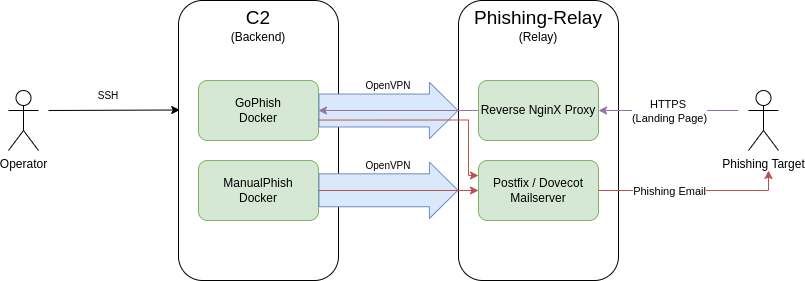

The diagram above was exported from draw.io. Its source (the exported page's mxGraphModel, read from the mxfile embedded in the PNG):
<mxGraphModel dx="1434" dy="870" grid="1" gridSize="10" guides="1" tooltips="1" connect="1" arrows="1" fold="1" page="1" pageScale="1" pageWidth="850" pageHeight="1100" math="0" shadow="0">
  <root>
    <mxCell id="0" />
    <mxCell id="1" parent="0" />
    <mxCell id="xtoA8kuY6AniBKlyXmYx-1" value="" style="rounded=1;whiteSpace=wrap;html=1;" parent="1" vertex="1">
      <mxGeometry x="200" y="320" width="160" height="280" as="geometry" />
    </mxCell>
    <mxCell id="xtoA8kuY6AniBKlyXmYx-3" value="" style="rounded=1;whiteSpace=wrap;html=1;" parent="1" vertex="1">
      <mxGeometry x="480" y="320" width="160" height="280" as="geometry" />
    </mxCell>
    <mxCell id="xtoA8kuY6AniBKlyXmYx-4" value="GoPhish&lt;br&gt;Docker" style="rounded=1;whiteSpace=wrap;html=1;fillColor=#d5e8d4;strokeColor=#82b366;" parent="1" vertex="1">
      <mxGeometry x="220" y="400" width="120" height="60" as="geometry" />
    </mxCell>
    <mxCell id="xtoA8kuY6AniBKlyXmYx-5" value="ManualPhish&lt;br&gt;Docker" style="rounded=1;whiteSpace=wrap;html=1;fillColor=#d5e8d4;strokeColor=#82b366;" parent="1" vertex="1">
      <mxGeometry x="220" y="480" width="120" height="60" as="geometry" />
    </mxCell>
    <mxCell id="xtoA8kuY6AniBKlyXmYx-6" value="Postfix / Dovecot Mailserver" style="rounded=1;whiteSpace=wrap;html=1;fillColor=#d5e8d4;strokeColor=#82b366;" parent="1" vertex="1">
      <mxGeometry x="500" y="480" width="120" height="60" as="geometry" />
    </mxCell>
    <mxCell id="xtoA8kuY6AniBKlyXmYx-7" value="Reverse NginX Proxy" style="rounded=1;whiteSpace=wrap;html=1;fillColor=#d5e8d4;strokeColor=#82b366;" parent="1" vertex="1">
      <mxGeometry x="500" y="400" width="120" height="60" as="geometry" />
    </mxCell>
    <mxCell id="xtoA8kuY6AniBKlyXmYx-8" value="&lt;font style=&quot;&quot;&gt;&lt;span style=&quot;font-size: 19px;&quot;&gt;C2&lt;/span&gt;&lt;br&gt;&lt;font style=&quot;font-size: 12px;&quot;&gt;(Backend)&lt;/font&gt;&lt;br&gt;&lt;/font&gt;" style="text;html=1;strokeColor=none;fillColor=none;align=center;verticalAlign=middle;whiteSpace=wrap;rounded=0;" parent="1" vertex="1">
      <mxGeometry x="250" y="330" width="60" height="30" as="geometry" />
    </mxCell>
    <mxCell id="xtoA8kuY6AniBKlyXmYx-9" value="&lt;font style=&quot;&quot;&gt;&lt;span style=&quot;font-size: 19px;&quot;&gt;Phishing-Relay&lt;/span&gt;&lt;br&gt;&lt;font style=&quot;font-size: 12px;&quot;&gt;(Relay)&lt;/font&gt;&lt;br&gt;&lt;/font&gt;" style="text;html=1;strokeColor=none;fillColor=none;align=center;verticalAlign=middle;whiteSpace=wrap;rounded=0;" parent="1" vertex="1">
      <mxGeometry x="495" y="330" width="130" height="30" as="geometry" />
    </mxCell>
    <mxCell id="xtoA8kuY6AniBKlyXmYx-11" value="" style="shape=flexArrow;endArrow=classic;html=1;rounded=0;exitX=1;exitY=0.5;exitDx=0;exitDy=0;entryX=0;entryY=0.393;entryDx=0;entryDy=0;entryPerimeter=0;endWidth=22.53472222222222;endSize=9.195833333333335;width=32.91666666666667;fillColor=#dae8fc;strokeColor=#6c8ebf;" parent="1" source="xtoA8kuY6AniBKlyXmYx-4" target="xtoA8kuY6AniBKlyXmYx-3" edge="1">
      <mxGeometry width="50" height="50" relative="1" as="geometry">
        <mxPoint x="390" y="430" as="sourcePoint" />
        <mxPoint x="440" y="380" as="targetPoint" />
      </mxGeometry>
    </mxCell>
    <mxCell id="xtoA8kuY6AniBKlyXmYx-12" value="" style="shape=flexArrow;endArrow=classic;html=1;rounded=0;exitX=1;exitY=0.5;exitDx=0;exitDy=0;entryX=0;entryY=0.393;entryDx=0;entryDy=0;entryPerimeter=0;endWidth=22.53472222222222;endSize=9.195833333333335;width=32.91666666666667;fillColor=#dae8fc;strokeColor=#6c8ebf;" parent="1" edge="1">
      <mxGeometry width="50" height="50" relative="1" as="geometry">
        <mxPoint x="340" y="509.79" as="sourcePoint" />
        <mxPoint x="480" y="509.79" as="targetPoint" />
      </mxGeometry>
    </mxCell>
    <mxCell id="xtoA8kuY6AniBKlyXmYx-13" value="&lt;font style=&quot;font-size: 10px;&quot;&gt;OpenVPN&lt;/font&gt;" style="text;html=1;strokeColor=none;fillColor=none;align=center;verticalAlign=middle;whiteSpace=wrap;rounded=0;" parent="1" vertex="1">
      <mxGeometry x="380" y="390" width="60" height="30" as="geometry" />
    </mxCell>
    <mxCell id="xtoA8kuY6AniBKlyXmYx-14" value="&lt;font style=&quot;font-size: 10px;&quot;&gt;OpenVPN&lt;/font&gt;" style="text;html=1;strokeColor=none;fillColor=none;align=center;verticalAlign=middle;whiteSpace=wrap;rounded=0;" parent="1" vertex="1">
      <mxGeometry x="380" y="470" width="60" height="30" as="geometry" />
    </mxCell>
    <mxCell id="xtoA8kuY6AniBKlyXmYx-15" value="Operator" style="shape=umlActor;verticalLabelPosition=bottom;verticalAlign=top;html=1;outlineConnect=0;" parent="1" vertex="1">
      <mxGeometry x="30" y="410" width="30" height="60" as="geometry" />
    </mxCell>
    <mxCell id="xtoA8kuY6AniBKlyXmYx-17" value="&lt;font style=&quot;font-size: 10px;&quot;&gt;SSH&lt;/font&gt;" style="text;html=1;strokeColor=none;fillColor=none;align=center;verticalAlign=middle;whiteSpace=wrap;rounded=0;" parent="1" vertex="1">
      <mxGeometry x="100" y="400" width="60" height="30" as="geometry" />
    </mxCell>
    <mxCell id="xtoA8kuY6AniBKlyXmYx-18" value="Phishing Target" style="shape=umlActor;verticalLabelPosition=bottom;verticalAlign=top;html=1;outlineConnect=0;" parent="1" vertex="1">
      <mxGeometry x="770" y="410" width="30" height="60" as="geometry" />
    </mxCell>
    <mxCell id="xtoA8kuY6AniBKlyXmYx-19" value="" style="endArrow=classic;html=1;rounded=0;entryX=1;entryY=0.5;entryDx=0;entryDy=0;fillColor=#e1d5e7;strokeColor=#9673a6;" parent="1" target="xtoA8kuY6AniBKlyXmYx-7" edge="1">
      <mxGeometry width="50" height="50" relative="1" as="geometry">
        <mxPoint x="760" y="430" as="sourcePoint" />
        <mxPoint x="760" y="360" as="targetPoint" />
      </mxGeometry>
    </mxCell>
    <mxCell id="xtoA8kuY6AniBKlyXmYx-20" value="HTTPS&amp;nbsp;&lt;br&gt;(Landing Page)" style="edgeLabel;html=1;align=center;verticalAlign=middle;resizable=0;points=[];" parent="xtoA8kuY6AniBKlyXmYx-19" vertex="1" connectable="0">
      <mxGeometry x="-0.1795" y="1" relative="1" as="geometry">
        <mxPoint x="-13" y="-1" as="offset" />
      </mxGeometry>
    </mxCell>
    <mxCell id="xtoA8kuY6AniBKlyXmYx-21" value="" style="endArrow=classic;html=1;rounded=0;exitX=0;exitY=0.5;exitDx=0;exitDy=0;entryX=1;entryY=0.5;entryDx=0;entryDy=0;fillColor=#e1d5e7;strokeColor=#9673a6;" parent="1" source="xtoA8kuY6AniBKlyXmYx-7" target="xtoA8kuY6AniBKlyXmYx-4" edge="1">
      <mxGeometry width="50" height="50" relative="1" as="geometry">
        <mxPoint x="470" y="270" as="sourcePoint" />
        <mxPoint x="520" y="220" as="targetPoint" />
      </mxGeometry>
    </mxCell>
    <mxCell id="xtoA8kuY6AniBKlyXmYx-22" value="" style="endArrow=classic;html=1;rounded=0;exitX=1.003;exitY=0.659;exitDx=0;exitDy=0;exitPerimeter=0;entryX=0;entryY=0.25;entryDx=0;entryDy=0;edgeStyle=orthogonalEdgeStyle;fillColor=#f8cecc;strokeColor=#b85450;" parent="1" source="xtoA8kuY6AniBKlyXmYx-4" target="xtoA8kuY6AniBKlyXmYx-6" edge="1">
      <mxGeometry width="50" height="50" relative="1" as="geometry">
        <mxPoint x="450" y="270" as="sourcePoint" />
        <mxPoint x="500" y="220" as="targetPoint" />
        <Array as="points">
          <mxPoint x="490" y="439" />
          <mxPoint x="490" y="495" />
        </Array>
      </mxGeometry>
    </mxCell>
    <mxCell id="xtoA8kuY6AniBKlyXmYx-24" value="" style="edgeStyle=orthogonalEdgeStyle;rounded=0;orthogonalLoop=1;jettySize=auto;html=1;entryX=0;entryY=0.5;entryDx=0;entryDy=0;fillColor=#f8cecc;strokeColor=#b85450;" parent="1" source="xtoA8kuY6AniBKlyXmYx-5" target="xtoA8kuY6AniBKlyXmYx-6" edge="1">
      <mxGeometry relative="1" as="geometry" />
    </mxCell>
    <mxCell id="xtoA8kuY6AniBKlyXmYx-25" value="" style="endArrow=classic;html=1;rounded=0;exitX=1;exitY=0.5;exitDx=0;exitDy=0;edgeStyle=orthogonalEdgeStyle;fillColor=#f8cecc;strokeColor=#b85450;" parent="1" source="xtoA8kuY6AniBKlyXmYx-6" edge="1">
      <mxGeometry width="50" height="50" relative="1" as="geometry">
        <mxPoint x="670" y="560" as="sourcePoint" />
        <mxPoint x="790" y="490" as="targetPoint" />
        <Array as="points">
          <mxPoint x="790" y="510" />
        </Array>
      </mxGeometry>
    </mxCell>
    <mxCell id="xtoA8kuY6AniBKlyXmYx-26" value="Phishing Email" style="edgeLabel;html=1;align=center;verticalAlign=middle;resizable=0;points=[];" parent="xtoA8kuY6AniBKlyXmYx-25" vertex="1" connectable="0">
      <mxGeometry x="-0.3932" y="-2" relative="1" as="geometry">
        <mxPoint x="12" y="-2" as="offset" />
      </mxGeometry>
    </mxCell>
    <mxCell id="xtoA8kuY6AniBKlyXmYx-28" value="" style="endArrow=classic;html=1;rounded=0;entryX=0.008;entryY=0.391;entryDx=0;entryDy=0;entryPerimeter=0;" parent="1" target="xtoA8kuY6AniBKlyXmYx-1" edge="1">
      <mxGeometry width="50" height="50" relative="1" as="geometry">
        <mxPoint x="70" y="430" as="sourcePoint" />
        <mxPoint x="150" y="420" as="targetPoint" />
      </mxGeometry>
    </mxCell>
  </root>
</mxGraphModel>